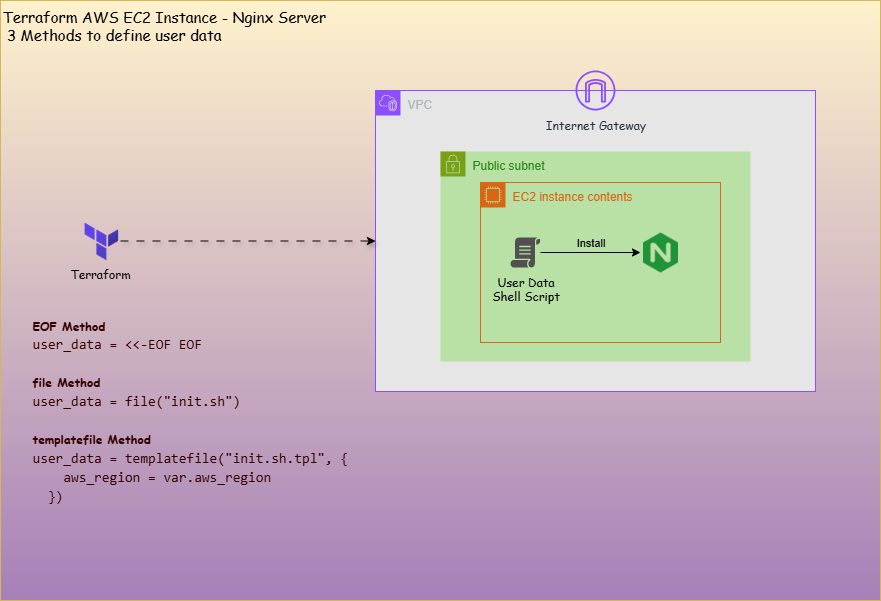

The diagram above was exported from draw.io. Its source (the exported page's mxGraphModel, read from the mxfile embedded in the PNG):
<mxGraphModel dx="1231" dy="517" grid="1" gridSize="10" guides="1" tooltips="1" connect="1" arrows="1" fold="1" page="1" pageScale="1" pageWidth="827" pageHeight="1169" math="0" shadow="0">
  <root>
    <mxCell id="0" />
    <mxCell id="1" parent="0" />
    <mxCell id="yGmCmcAocYpFrsSA5wZf-25" value="Terraform AWS EC2 Instance - Nginx Server&lt;div&gt;&amp;nbsp;3 Methods to define user data&lt;/div&gt;" style="rounded=0;whiteSpace=wrap;html=1;fillColor=#fff2cc;strokeColor=#d6b656;gradientColor=#A680B8;align=left;verticalAlign=top;fontSize=15;fontFamily=Comic Sans MS;" parent="1" vertex="1">
      <mxGeometry width="880" height="600" as="geometry" />
    </mxCell>
    <mxCell id="yGmCmcAocYpFrsSA5wZf-1" value="VPC" style="points=[[0,0],[0.25,0],[0.5,0],[0.75,0],[1,0],[1,0.25],[1,0.5],[1,0.75],[1,1],[0.75,1],[0.5,1],[0.25,1],[0,1],[0,0.75],[0,0.5],[0,0.25]];outlineConnect=0;gradientColor=none;html=1;whiteSpace=wrap;fontSize=12;fontStyle=0;container=1;pointerEvents=0;collapsible=0;recursiveResize=0;shape=mxgraph.aws4.group;grIcon=mxgraph.aws4.group_vpc2;strokeColor=#8C4FFF;fillColor=#E6E6E6;verticalAlign=top;align=left;spacingLeft=30;fontColor=#AAB7B8;dashed=0;" parent="1" vertex="1">
      <mxGeometry x="375" y="90" width="440" height="301" as="geometry" />
    </mxCell>
    <mxCell id="yGmCmcAocYpFrsSA5wZf-2" value="Public subnet" style="points=[[0,0],[0.25,0],[0.5,0],[0.75,0],[1,0],[1,0.25],[1,0.5],[1,0.75],[1,1],[0.75,1],[0.5,1],[0.25,1],[0,1],[0,0.75],[0,0.5],[0,0.25]];outlineConnect=0;gradientColor=none;html=1;whiteSpace=wrap;fontSize=12;fontStyle=0;container=1;pointerEvents=0;collapsible=0;recursiveResize=0;shape=mxgraph.aws4.group;grIcon=mxgraph.aws4.group_security_group;grStroke=0;strokeColor=#7AA116;fillColor=#B9E0A5;verticalAlign=top;align=left;spacingLeft=30;fontColor=#248814;dashed=0;" parent="yGmCmcAocYpFrsSA5wZf-1" vertex="1">
      <mxGeometry x="65" y="61" width="310" height="210" as="geometry" />
    </mxCell>
    <mxCell id="yGmCmcAocYpFrsSA5wZf-4" value="EC2 instance contents" style="points=[[0,0],[0.25,0],[0.5,0],[0.75,0],[1,0],[1,0.25],[1,0.5],[1,0.75],[1,1],[0.75,1],[0.5,1],[0.25,1],[0,1],[0,0.75],[0,0.5],[0,0.25]];outlineConnect=0;gradientColor=none;html=1;whiteSpace=wrap;fontSize=12;fontStyle=0;container=1;pointerEvents=0;collapsible=0;recursiveResize=0;shape=mxgraph.aws4.group;grIcon=mxgraph.aws4.group_ec2_instance_contents;strokeColor=#D86613;fillColor=none;verticalAlign=top;align=left;spacingLeft=30;fontColor=#D86613;dashed=0;" parent="yGmCmcAocYpFrsSA5wZf-2" vertex="1">
      <mxGeometry x="40" y="31" width="240" height="160" as="geometry" />
    </mxCell>
    <mxCell id="yGmCmcAocYpFrsSA5wZf-22" value="Install" style="edgeStyle=orthogonalEdgeStyle;rounded=0;orthogonalLoop=1;jettySize=auto;html=1;entryX=0;entryY=0.5;entryDx=0;entryDy=0;labelBackgroundColor=none;" parent="yGmCmcAocYpFrsSA5wZf-4" source="yGmCmcAocYpFrsSA5wZf-14" target="yGmCmcAocYpFrsSA5wZf-21" edge="1">
      <mxGeometry y="10" relative="1" as="geometry">
        <mxPoint as="offset" />
      </mxGeometry>
    </mxCell>
    <mxCell id="yGmCmcAocYpFrsSA5wZf-14" value="&lt;div&gt;User Data&lt;/div&gt;Shell Script" style="sketch=0;pointerEvents=1;shadow=0;dashed=0;html=1;strokeColor=none;fillColor=#505050;labelPosition=center;verticalLabelPosition=bottom;verticalAlign=top;outlineConnect=0;align=center;shape=mxgraph.office.concepts.script;aspect=fixed;fontFamily=Comic Sans MS;" parent="yGmCmcAocYpFrsSA5wZf-4" vertex="1">
      <mxGeometry x="30" y="55" width="30" height="30" as="geometry" />
    </mxCell>
    <mxCell id="yGmCmcAocYpFrsSA5wZf-21" value="" style="shape=image;verticalLabelPosition=bottom;labelBackgroundColor=default;verticalAlign=top;aspect=fixed;imageAspect=0;image=data:image/png,(base64 omitted: 1936 chars);" parent="yGmCmcAocYpFrsSA5wZf-4" vertex="1">
      <mxGeometry x="160" y="50" width="40" height="40" as="geometry" />
    </mxCell>
    <mxCell id="yGmCmcAocYpFrsSA5wZf-24" value="Internet Gateway" style="sketch=0;outlineConnect=0;fontColor=#232F3E;gradientColor=none;fillColor=#8C4FFF;strokeColor=none;dashed=0;verticalLabelPosition=bottom;verticalAlign=top;align=center;html=1;fontSize=12;fontStyle=0;aspect=fixed;pointerEvents=1;shape=mxgraph.aws4.internet_gateway;fontFamily=Comic Sans MS;" parent="yGmCmcAocYpFrsSA5wZf-1" vertex="1">
      <mxGeometry x="200" y="-20" width="40" height="40" as="geometry" />
    </mxCell>
    <mxCell id="yGmCmcAocYpFrsSA5wZf-23" style="edgeStyle=orthogonalEdgeStyle;rounded=0;orthogonalLoop=1;jettySize=auto;html=1;flowAnimation=1;shadow=1;" parent="1" source="yGmCmcAocYpFrsSA5wZf-6" target="yGmCmcAocYpFrsSA5wZf-1" edge="1">
      <mxGeometry relative="1" as="geometry">
        <mxPoint x="350" y="100" as="targetPoint" />
      </mxGeometry>
    </mxCell>
    <mxCell id="yGmCmcAocYpFrsSA5wZf-6" value="Terraform" style="shape=image;verticalLabelPosition=bottom;labelBackgroundColor=none;verticalAlign=top;aspect=fixed;imageAspect=0;image=data:image/png,(base64 omitted: 6688 chars);fontFamily=Comic Sans MS;" parent="1" vertex="1">
      <mxGeometry x="80" y="220.5" width="40" height="40" as="geometry" />
    </mxCell>
    <mxCell id="yGmCmcAocYpFrsSA5wZf-15" value="&lt;font style=&quot;color: rgb(51, 0, 0);&quot;&gt;&lt;font style=&quot;font-size: 12px;&quot; face=&quot;Comic Sans MS&quot;&gt;&lt;b style=&quot;&quot;&gt;EOF Method&lt;/b&gt;&lt;/font&gt;&lt;br&gt;&lt;/font&gt;&lt;div style=&quot;font-family: Consolas, &amp;quot;Courier New&amp;quot;, monospace; line-height: 19px; white-space: pre;&quot;&gt;&lt;span&gt;&lt;font style=&quot;color: rgb(51, 0, 0);&quot;&gt;&lt;span&gt;user_data&lt;/span&gt;&lt;span&gt; &lt;/span&gt;=&lt;span&gt; &lt;/span&gt;&amp;lt;&amp;lt;-&lt;span&gt;E&lt;/span&gt;&lt;span&gt;OF &lt;/span&gt;&lt;span&gt;E&lt;/span&gt;&lt;span&gt;OF&lt;/span&gt;&lt;/font&gt;&lt;/span&gt;&lt;/div&gt;&lt;div style=&quot;font-family: Consolas, &amp;quot;Courier New&amp;quot;, monospace; line-height: 19px; white-space: pre;&quot;&gt;&lt;span&gt;&lt;span&gt;&lt;font style=&quot;color: rgb(51, 0, 0);&quot;&gt;&lt;br&gt;&lt;/font&gt;&lt;/span&gt;&lt;/span&gt;&lt;/div&gt;&lt;div style=&quot;font-family: Consolas, &amp;quot;Courier New&amp;quot;, monospace; line-height: 19px; white-space: pre;&quot;&gt;&lt;font style=&quot;color: rgb(51, 0, 0);&quot;&gt;&lt;font style=&quot;white-space: normal; font-size: 12px;&quot; face=&quot;Comic Sans MS&quot;&gt;&lt;b&gt;file Method&lt;/b&gt;&lt;/font&gt;&lt;br style=&quot;font-family: Helvetica; white-space: normal;&quot;&gt;&lt;/font&gt;&lt;div style=&quot;line-height: 19px;&quot;&gt;&lt;div style=&quot;line-height: 19px;&quot;&gt;&lt;div style=&quot;line-height: 19px;&quot;&gt;&lt;span&gt;&lt;font style=&quot;color: rgb(51, 0, 0);&quot;&gt;&lt;span&gt;user_data&lt;/span&gt;&lt;span&gt; &lt;/span&gt;=&lt;span&gt; &lt;/span&gt;&lt;span&gt;file&lt;/span&gt;(&lt;span&gt;&quot;init&lt;/span&gt;&lt;span&gt;.sh&lt;/span&gt;&lt;span&gt;&quot;&lt;/span&gt;)&lt;/font&gt;&lt;/span&gt;&lt;/div&gt;&lt;/div&gt;&lt;div style=&quot;line-height: 19px;&quot;&gt;&lt;span&gt;&lt;font style=&quot;color: rgb(51, 0, 0);&quot;&gt;&lt;br&gt;&lt;/font&gt;&lt;/span&gt;&lt;/div&gt;&lt;div style=&quot;line-height: 19px;&quot;&gt;&lt;span&gt;&lt;font style=&quot;color: rgb(51, 0, 0);&quot;&gt;&lt;font style=&quot;white-space: normal; font-size: 12px;&quot; face=&quot;Comic Sans MS&quot;&gt;&lt;b&gt;templatefile Method&lt;/b&gt;&lt;/font&gt;&lt;br style=&quot;font-family: Helvetica; white-space: normal;&quot;&gt;&lt;div style=&quot;line-height: 19px;&quot;&gt;&lt;div style=&quot;line-height: 19px;&quot;&gt;&lt;div style=&quot;line-height: 19px;&quot;&gt;&lt;div style=&quot;&quot;&gt;&lt;span&gt;&lt;span&gt;user_data&lt;/span&gt;&lt;span&gt; &lt;/span&gt;=&lt;span&gt; &lt;/span&gt;&lt;span&gt;templatefile&lt;/span&gt;(&lt;span&gt;&quot;&lt;/span&gt;&lt;span&gt;init.sh.tpl&lt;/span&gt;&lt;span&gt;&quot;&lt;/span&gt;, {&lt;/span&gt;&lt;/div&gt;&lt;div style=&quot;&quot;&gt;&lt;span&gt;&amp;nbsp; &amp;nbsp; &lt;span&gt;aws_region&lt;/span&gt; = &lt;span&gt;var&lt;/span&gt;.aws_region&lt;/span&gt;&lt;/div&gt;&lt;div style=&quot;&quot;&gt;&amp;nbsp; })&lt;/div&gt;&lt;/div&gt;&lt;/div&gt;&lt;/div&gt;&lt;/font&gt;&lt;/span&gt;&lt;/div&gt;&lt;/div&gt;&lt;/div&gt;" style="strokeColor=none;fillColor=none;fontColor=#000000;perimeter=none;whiteSpace=wrap;resizeWidth=1;align=left;spacing=2;fontSize=14;verticalAlign=top;html=1;" parent="1" vertex="1">
      <mxGeometry x="30" y="310" width="316" height="210" as="geometry" />
    </mxCell>
  </root>
</mxGraphModel>